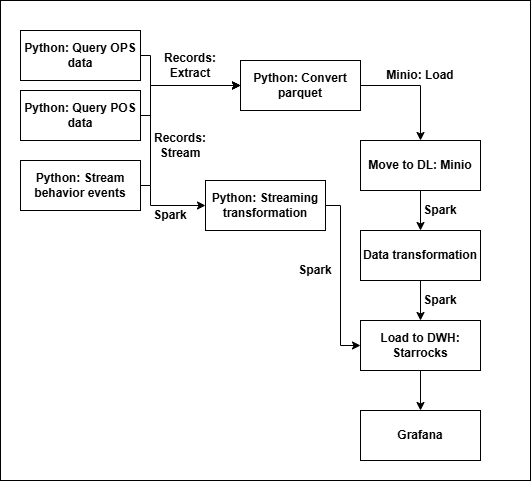

The diagram above was exported from draw.io. Its source (the exported page's mxGraphModel, read from the mxfile embedded in the PNG):
<mxGraphModel dx="761" dy="528" grid="1" gridSize="10" guides="1" tooltips="1" connect="1" arrows="1" fold="1" page="1" pageScale="1" pageWidth="850" pageHeight="1100" math="0" shadow="0">
  <root>
    <mxCell id="0" />
    <mxCell id="1" parent="0" />
    <mxCell id="N8SxIjMsOGz6SzBOaF5N-1" parent="1" style="rounded=0;whiteSpace=wrap;html=1;" value="" vertex="1">
      <mxGeometry height="480" width="530" x="80" y="20" as="geometry" />
    </mxCell>
    <mxCell id="N8SxIjMsOGz6SzBOaF5N-5" edge="1" parent="1" source="N8SxIjMsOGz6SzBOaF5N-2" style="edgeStyle=orthogonalEdgeStyle;rounded=0;orthogonalLoop=1;jettySize=auto;html=1;exitX=1;exitY=0.5;exitDx=0;exitDy=0;entryX=0;entryY=0.5;entryDx=0;entryDy=0;defaultLabelBackgroundColor=page;" target="N8SxIjMsOGz6SzBOaF5N-4">
      <mxGeometry relative="1" as="geometry">
        <Array as="points">
          <mxPoint x="230" y="75" />
          <mxPoint x="230" y="105" />
        </Array>
      </mxGeometry>
    </mxCell>
    <mxCell id="N8SxIjMsOGz6SzBOaF5N-2" parent="1" style="rounded=0;whiteSpace=wrap;html=1;" value="&lt;b&gt;Python: Query OPS data&lt;/b&gt;" vertex="1">
      <mxGeometry height="50" width="120" x="100" y="50" as="geometry" />
    </mxCell>
    <mxCell id="N8SxIjMsOGz6SzBOaF5N-6" edge="1" parent="1" source="N8SxIjMsOGz6SzBOaF5N-3" style="edgeStyle=orthogonalEdgeStyle;rounded=0;orthogonalLoop=1;jettySize=auto;html=1;entryX=0;entryY=0.5;entryDx=0;entryDy=0;defaultLabelBackgroundColor=page;exitX=1;exitY=0.5;exitDx=0;exitDy=0;" target="N8SxIjMsOGz6SzBOaF5N-4">
      <mxGeometry relative="1" as="geometry">
        <Array as="points">
          <mxPoint x="230" y="135" />
          <mxPoint x="230" y="105" />
        </Array>
      </mxGeometry>
    </mxCell>
    <mxCell id="N8SxIjMsOGz6SzBOaF5N-3" parent="1" style="rounded=0;whiteSpace=wrap;html=1;" value="&lt;b&gt;Python: Query POS data&lt;/b&gt;" vertex="1">
      <mxGeometry height="50" width="120" x="100" y="110" as="geometry" />
    </mxCell>
    <mxCell id="N8SxIjMsOGz6SzBOaF5N-18" edge="1" parent="1" source="N8SxIjMsOGz6SzBOaF5N-4" style="edgeStyle=orthogonalEdgeStyle;rounded=0;orthogonalLoop=1;jettySize=auto;html=1;exitX=1;exitY=0.5;exitDx=0;exitDy=0;entryX=0.5;entryY=0;entryDx=0;entryDy=0;defaultLabelBackgroundColor=page;" target="N8SxIjMsOGz6SzBOaF5N-17">
      <mxGeometry relative="1" as="geometry" />
    </mxCell>
    <mxCell id="N8SxIjMsOGz6SzBOaF5N-4" parent="1" style="rounded=0;whiteSpace=wrap;html=1;" value="&lt;b&gt;Python: Convert parquet&lt;/b&gt;" vertex="1">
      <mxGeometry height="50" width="120" x="320" y="80" as="geometry" />
    </mxCell>
    <mxCell id="N8SxIjMsOGz6SzBOaF5N-10" parent="1" style="text;html=1;whiteSpace=wrap;strokeColor=none;fillColor=none;align=center;verticalAlign=middle;rounded=0;" value="&lt;b&gt;Records: Extract&lt;/b&gt;" vertex="1">
      <mxGeometry height="30" width="60" x="240" y="70" as="geometry" />
    </mxCell>
    <mxCell id="N8SxIjMsOGz6SzBOaF5N-15" edge="1" parent="1" source="N8SxIjMsOGz6SzBOaF5N-12" style="edgeStyle=orthogonalEdgeStyle;rounded=0;orthogonalLoop=1;jettySize=auto;html=1;exitX=1;exitY=0.5;exitDx=0;exitDy=0;entryX=0;entryY=0.5;entryDx=0;entryDy=0;defaultLabelBackgroundColor=page;" target="N8SxIjMsOGz6SzBOaF5N-4">
      <mxGeometry relative="1" as="geometry">
        <Array as="points">
          <mxPoint x="230" y="205" />
          <mxPoint x="230" y="105" />
        </Array>
      </mxGeometry>
    </mxCell>
    <mxCell id="N8SxIjMsOGz6SzBOaF5N-27" edge="1" parent="1" source="N8SxIjMsOGz6SzBOaF5N-12" style="edgeStyle=orthogonalEdgeStyle;rounded=0;orthogonalLoop=1;jettySize=auto;html=1;exitX=1;exitY=0.5;exitDx=0;exitDy=0;entryX=0;entryY=0.5;entryDx=0;entryDy=0;defaultLabelBackgroundColor=page;" target="N8SxIjMsOGz6SzBOaF5N-26">
      <mxGeometry relative="1" as="geometry">
        <Array as="points">
          <mxPoint x="230" y="205" />
          <mxPoint x="230" y="225" />
        </Array>
      </mxGeometry>
    </mxCell>
    <mxCell id="N8SxIjMsOGz6SzBOaF5N-12" parent="1" style="rounded=0;whiteSpace=wrap;html=1;" value="&lt;b&gt;Python: Stream behavior events&lt;/b&gt;" vertex="1">
      <mxGeometry height="50" width="120" x="100" y="180" as="geometry" />
    </mxCell>
    <mxCell id="N8SxIjMsOGz6SzBOaF5N-16" parent="1" style="text;html=1;whiteSpace=wrap;strokeColor=none;fillColor=none;align=center;verticalAlign=middle;rounded=0;" value="&lt;b&gt;Records: Stream&lt;/b&gt;" vertex="1">
      <mxGeometry height="30" width="60" x="230" y="150" as="geometry" />
    </mxCell>
    <mxCell id="N8SxIjMsOGz6SzBOaF5N-21" edge="1" parent="1" source="N8SxIjMsOGz6SzBOaF5N-17" style="edgeStyle=orthogonalEdgeStyle;rounded=0;orthogonalLoop=1;jettySize=auto;html=1;defaultLabelBackgroundColor=page;" target="N8SxIjMsOGz6SzBOaF5N-20">
      <mxGeometry relative="1" as="geometry" />
    </mxCell>
    <mxCell id="N8SxIjMsOGz6SzBOaF5N-17" parent="1" style="rounded=0;whiteSpace=wrap;html=1;" value="&lt;b&gt;Move to DL: Minio&lt;/b&gt;" vertex="1">
      <mxGeometry height="50" width="120" x="440" y="160" as="geometry" />
    </mxCell>
    <mxCell id="N8SxIjMsOGz6SzBOaF5N-19" parent="1" style="text;html=1;whiteSpace=wrap;strokeColor=none;fillColor=none;align=center;verticalAlign=middle;rounded=0;" value="&lt;b&gt;Minio: Load&lt;/b&gt;" vertex="1">
      <mxGeometry height="30" width="80" x="460" y="80" as="geometry" />
    </mxCell>
    <mxCell id="N8SxIjMsOGz6SzBOaF5N-24" edge="1" parent="1" source="N8SxIjMsOGz6SzBOaF5N-20" style="edgeStyle=orthogonalEdgeStyle;rounded=0;orthogonalLoop=1;jettySize=auto;html=1;entryX=0.5;entryY=0;entryDx=0;entryDy=0;defaultLabelBackgroundColor=page;" target="N8SxIjMsOGz6SzBOaF5N-23">
      <mxGeometry relative="1" as="geometry" />
    </mxCell>
    <mxCell id="N8SxIjMsOGz6SzBOaF5N-20" parent="1" style="rounded=0;whiteSpace=wrap;html=1;" value="&lt;b&gt;Data transformation&lt;/b&gt;" vertex="1">
      <mxGeometry height="50" width="120" x="440" y="250" as="geometry" />
    </mxCell>
    <mxCell id="N8SxIjMsOGz6SzBOaF5N-22" parent="1" style="text;html=1;whiteSpace=wrap;strokeColor=none;fillColor=none;align=center;verticalAlign=middle;rounded=0;" value="&lt;b&gt;Spark&lt;/b&gt;" vertex="1">
      <mxGeometry height="30" width="60" x="490" y="215" as="geometry" />
    </mxCell>
    <mxCell id="N8SxIjMsOGz6SzBOaF5N-32" edge="1" parent="1" source="N8SxIjMsOGz6SzBOaF5N-23" style="edgeStyle=orthogonalEdgeStyle;rounded=0;orthogonalLoop=1;jettySize=auto;html=1;exitX=0.5;exitY=1;exitDx=0;exitDy=0;entryX=0.5;entryY=0;entryDx=0;entryDy=0;defaultLabelBackgroundColor=page;" target="N8SxIjMsOGz6SzBOaF5N-31">
      <mxGeometry relative="1" as="geometry" />
    </mxCell>
    <mxCell id="N8SxIjMsOGz6SzBOaF5N-23" parent="1" style="rounded=0;whiteSpace=wrap;html=1;" value="&lt;b&gt;Load to DWH: Starrocks&lt;/b&gt;" vertex="1">
      <mxGeometry height="50" width="120" x="440" y="340" as="geometry" />
    </mxCell>
    <mxCell id="N8SxIjMsOGz6SzBOaF5N-25" parent="1" style="text;html=1;whiteSpace=wrap;strokeColor=none;fillColor=none;align=center;verticalAlign=middle;rounded=0;" value="&lt;b&gt;Spark&lt;/b&gt;" vertex="1">
      <mxGeometry height="30" width="60" x="490" y="305" as="geometry" />
    </mxCell>
    <mxCell id="N8SxIjMsOGz6SzBOaF5N-29" edge="1" parent="1" source="N8SxIjMsOGz6SzBOaF5N-26" style="edgeStyle=orthogonalEdgeStyle;rounded=0;orthogonalLoop=1;jettySize=auto;html=1;entryX=0;entryY=0.5;entryDx=0;entryDy=0;defaultLabelBackgroundColor=page;" target="N8SxIjMsOGz6SzBOaF5N-23">
      <mxGeometry relative="1" as="geometry">
        <Array as="points">
          <mxPoint x="420" y="225" />
          <mxPoint x="420" y="365" />
        </Array>
      </mxGeometry>
    </mxCell>
    <mxCell id="N8SxIjMsOGz6SzBOaF5N-26" parent="1" style="rounded=0;whiteSpace=wrap;html=1;" value="&lt;b&gt;Python: Streaming transformation&lt;/b&gt;" vertex="1">
      <mxGeometry height="50" width="120" x="285" y="200" as="geometry" />
    </mxCell>
    <mxCell id="N8SxIjMsOGz6SzBOaF5N-28" parent="1" style="text;html=1;whiteSpace=wrap;strokeColor=none;fillColor=none;align=center;verticalAlign=middle;rounded=0;" value="&lt;b&gt;Spark&lt;/b&gt;" vertex="1">
      <mxGeometry height="30" width="60" x="220" y="220" as="geometry" />
    </mxCell>
    <mxCell id="N8SxIjMsOGz6SzBOaF5N-30" parent="1" style="text;html=1;whiteSpace=wrap;strokeColor=none;fillColor=none;align=center;verticalAlign=middle;rounded=0;" value="&lt;b&gt;Spark&lt;/b&gt;" vertex="1">
      <mxGeometry height="30" width="60" x="365" y="275" as="geometry" />
    </mxCell>
    <mxCell id="N8SxIjMsOGz6SzBOaF5N-31" parent="1" style="rounded=0;whiteSpace=wrap;html=1;" value="&lt;b&gt;Grafana&lt;/b&gt;" vertex="1">
      <mxGeometry height="50" width="120" x="440" y="430" as="geometry" />
    </mxCell>
  </root>
</mxGraphModel>